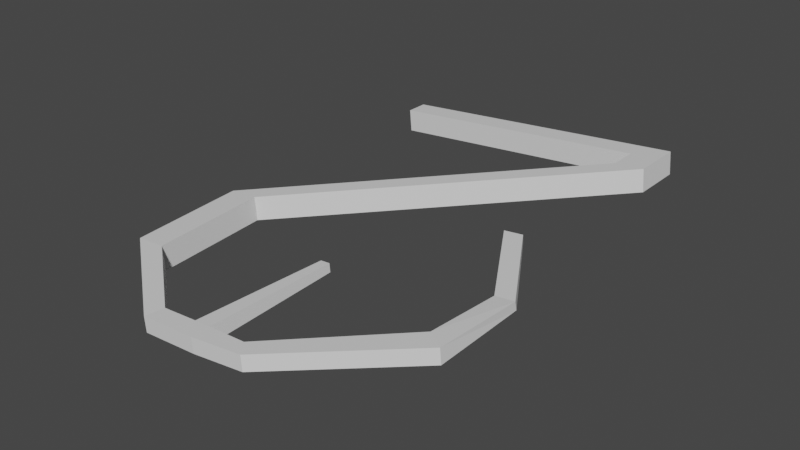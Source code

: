 # Source: hook.blend  (saved by Blender 3.3.6; exported with 4.5.12 LTS)
import bpy
from mathutils import Matrix  # noqa: F401  (used for matrix-valued properties, if any)

bpy.ops.wm.read_factory_settings(use_empty=True)
scene = bpy.context.scene
scene.name = 'Scene'

# ---- collections
col_collection = bpy.data.collections.new('Collection'); scene.collection.children.link(col_collection)

# ---- materials (node trees are filled in below, after node groups)
mat_material_001 = bpy.data.materials.new('Material.001')
mat_material_001.use_transparent_shadow = False

# ---- material node trees
mat_material_001.use_nodes = True; mat_material_001.node_tree.nodes.clear()
_N = mat_material_001.node_tree.nodes; _L = mat_material_001.node_tree.links
n0 = _N.new('ShaderNodeBsdfPrincipled'); n0.name = 'Principled BSDF'; n0.location = (10, 300)
n0.distribution = 'GGX'
n0.subsurface_method = 'RANDOM_WALK_SKIN'
n0.inputs[3].default_value = 1.45
n0.inputs[27].default_value = (0.0, 0.0, 0.0, 1.0)
n0.inputs[28].default_value = 1.0
n1 = _N.new('ShaderNodeOutputMaterial'); n1.name = 'Material Output'; n1.location = (300, 300)
_L.new(n0.outputs[0], n1.inputs[0])
n1.is_active_output = True

# ---- world
world_world = bpy.data.worlds.new('World'); scene.world = world_world
world_world.use_nodes = True; world_world.node_tree.nodes.clear()
_N = world_world.node_tree.nodes; _L = world_world.node_tree.links
n0 = _N.new('ShaderNodeOutputWorld'); n0.name = 'World Output'; n0.location = (300, 300)
n1 = _N.new('ShaderNodeBackground'); n1.name = 'Background'; n1.location = (10, 300)
n1.inputs[0].default_value = (0.05088, 0.05088, 0.05088, 1.0)
_L.new(n1.outputs[0], n0.inputs[0])
n0.is_active_output = True
world_world.color = (0.05088, 0.05088, 0.05088)
world_world.use_sun_shadow = False
world_world.sun_shadow_jitter_overblur = 0.0

# ---- meshes
me_cube_011 = bpy.data.meshes.new('Cube.011')
me_cube_011.from_pydata([(-0.1381, 0.1691, -0.004154), (-0.1381, 0.1851, -0.004154), (-0.1367, 0.1691, -0.02007), (-0.1367, 0.1851, -0.02007), (0.06923, 0.1691, 0.01379), (0.06923, 0.1851, 0.01379), (0.0706, 0.1691, -0.002132), (0.0706, 0.1851, -0.002132), (0.05032, 0.1691, -0.003887), (0.05032, 0.1851, -0.003887), (0.04894, 0.1691, 0.01203), (0.04894, 0.1851, 0.01203), (0.06923, 0.1587, 0.01379), (0.0706, 0.1587, -0.002132), (0.05032, 0.1587, -0.003887), (0.04894, 0.1587, 0.01203), (0.06922, 0.1491, 0.01379), (0.07059, 0.1491, -0.002133), (0.05033, 0.1492, -0.003887), (0.04895, 0.1492, 0.01203), (-0.1149, -0.01468, -0.002144), (-0.1135, -0.01468, -0.01806), (-0.1337, -0.01455, -0.01981), (-0.1351, -0.01455, -0.003894), (-0.1077, -0.09511, -0.001521), (-0.1063, -0.09511, -0.01744), (-0.1266, -0.09506, -0.01919), (-0.1279, -0.09506, -0.003276), (-0.0497, -0.1404, 0.0003417), (-0.04886, -0.1404, -0.009316), (-0.05093, -0.1525, -0.009495), (-0.05176, -0.1525, 0.000163), (-0.01425, -0.1408, 0.003409), (-0.01341, -0.1408, -0.006249), (-0.01322, -0.1531, -0.006232), (-0.01406, -0.1531, 0.003426), (0.01197, -0.1417, 0.005678), (0.0128, -0.1417, -0.00398), (0.02041, -0.1512, -0.003322), (0.01957, -0.1512, 0.006336), (0.08179, -0.08381, 0.01172), (0.08262, -0.08381, 0.002062), (0.0959, -0.09327, 0.003212), (0.09507, -0.09327, 0.01287), (0.08395, -0.0336, 0.00976), (0.084, -0.03225, 0.003983), (0.097, -0.03226, 0.005454), (0.09696, -0.03361, 0.01123), (-0.02456, -0.1406, -0.007213), (-0.02508, -0.1529, -0.007258), (-0.0254, -0.1406, 0.002444), (-0.02592, -0.1529, 0.002399), (-0.01537, -0.05177, 0.00127), (-0.01488, -0.05177, -0.004334), (-0.02135, -0.05169, -0.004894), (-0.02184, -0.05169, 0.0007105), (0.04571, 0.02962, 0.009759), (0.04503, 0.03123, 0.003985), (0.05804, 0.03124, 0.005456), (0.05872, 0.02963, 0.01123)], [], [(0, 1, 3, 2), (8, 9, 7, 6), (6, 7, 5, 4), (10, 11, 1, 0), (6, 4, 12, 13), (9, 3, 1, 11), (7, 9, 11, 5), (2, 8, 10, 0), (4, 5, 11, 10), (2, 3, 9, 8), (13, 12, 16, 17), (8, 6, 13, 14), (4, 10, 15, 12), (10, 8, 14, 15), (17, 16, 20, 21), (15, 14, 18, 19), (12, 15, 19, 16), (14, 13, 17, 18), (23, 22, 26, 27), (19, 18, 22, 23), (16, 19, 23, 20), (18, 17, 21, 22), (26, 25, 29, 30), (20, 23, 27, 24), (22, 21, 25, 26), (21, 20, 24, 25), (49, 48, 33, 34), (25, 24, 28, 29), (27, 26, 30, 31), (24, 27, 31, 28), (34, 33, 37, 38), (50, 32, 52, 55), (51, 49, 34, 35), (50, 51, 35, 32), (39, 38, 42, 43), (33, 32, 36, 37), (35, 34, 38, 39), (32, 35, 39, 36), (40, 43, 47, 44), (36, 39, 43, 40), (38, 37, 41, 42), (37, 36, 40, 41), (46, 45, 57, 58), (42, 41, 45, 46), (41, 40, 44, 45), (43, 42, 46, 47), (28, 31, 51, 50), (31, 30, 49, 51), (29, 28, 50, 48), (30, 29, 48, 49), (54, 55, 52, 53), (33, 48, 54, 53), (32, 33, 53, 52), (48, 50, 55, 54), (58, 57, 56, 59), (45, 44, 56, 57), (47, 46, 58, 59), (44, 47, 59, 56)])
_uv = me_cube_011.uv_layers.new(name='UVMap')
_uv.uv.foreach_set('vector', [0.375, 0.0, 0.625, 0.0, 0.625, 0.25, 0.375, 0.25, 0.375, 0.4755, 0.625, 0.4755, 0.625, 0.5, 0.375, 0.5, 0.375, 0.5, 0.625, 0.5, 0.625, 0.75, 0.375, 0.75, 0.375, 0.7745, 0.625, 0.7745, 0.625, 1.0, 0.375, 1.0, 0.375, 0.5, 0.375, 0.75, 0.375, 0.75, 0.375, 0.5, 0.6495, 0.5, 0.875, 0.5, 0.875, 0.75, 0.6495, 0.75, 0.625, 0.5, 0.6495, 0.5, 0.6495, 0.75, 0.625, 0.75, 0.125, 0.5, 0.3505, 0.5, 0.3505, 0.75, 0.125, 0.75, 0.375, 0.75, 0.625, 0.75, 0.625, 0.7745, 0.375, 0.7745, 0.375, 0.25, 0.625, 0.25, 0.625, 0.4755, 0.375, 0.4755, 0.375, 0.5, 0.375, 0.75, 0.375, 0.75, 0.375, 0.5, 0.375, 0.4755, 0.375, 0.5, 0.375, 0.5, 0.375, 0.4755, 0.375, 0.75, 0.375, 0.7745, 0.375, 0.7745, 0.375, 0.75, 0.3505, 0.75, 0.3505, 0.5, 0.3505, 0.5, 0.3505, 0.75, 0.375, 0.5, 0.375, 0.75, 0.375, 0.75, 0.375, 0.5, 0.3505, 0.75, 0.3505, 0.5, 0.3505, 0.5, 0.3505, 0.75, 0.375, 0.75, 0.375, 0.7745, 0.375, 0.7745, 0.375, 0.75, 0.375, 0.4755, 0.375, 0.5, 0.375, 0.5, 0.375, 0.4755, 0.3505, 0.75, 0.3505, 0.5, 0.3505, 0.5, 0.3505, 0.75, 0.3505, 0.75, 0.3505, 0.5, 0.3505, 0.5, 0.3505, 0.75, 0.375, 0.75, 0.375, 0.7745, 0.375, 0.7745, 0.375, 0.75, 0.375, 0.4755, 0.375, 0.5, 0.375, 0.5, 0.375, 0.4755, 0.375, 0.4755, 0.375, 0.5, 0.375, 0.5, 0.375, 0.4755, 0.375, 0.75, 0.375, 0.7745, 0.375, 0.7745, 0.375, 0.75, 0.375, 0.4755, 0.375, 0.5, 0.375, 0.5, 0.375, 0.4755, 0.375, 0.5, 0.375, 0.75, 0.375, 0.75, 0.375, 0.5, 0.375, 0.4755, 0.375, 0.5, 0.375, 0.5, 0.375, 0.4755, 0.375, 0.5, 0.375, 0.75, 0.375, 0.75, 0.375, 0.5, 0.3505, 0.75, 0.3505, 0.5, 0.3505, 0.5, 0.3505, 0.75, 0.375, 0.75, 0.375, 0.7745, 0.375, 0.7745, 0.375, 0.75, 0.375, 0.4755, 0.375, 0.5, 0.375, 0.5, 0.375, 0.4755, 0.375, 0.75, 0.375, 0.75, 0.375, 0.75, 0.375, 0.75, 0.3505, 0.75, 0.3505, 0.5, 0.3505, 0.5, 0.3505, 0.75, 0.375, 0.75, 0.375, 0.7745, 0.375, 0.7745, 0.375, 0.75, 0.3505, 0.75, 0.3505, 0.5, 0.3505, 0.5, 0.3505, 0.75, 0.375, 0.5, 0.375, 0.75, 0.375, 0.75, 0.375, 0.5, 0.3505, 0.75, 0.3505, 0.5, 0.3505, 0.5, 0.3505, 0.75, 0.375, 0.75, 0.375, 0.7745, 0.375, 0.7745, 0.375, 0.75, 0.375, 0.75, 0.375, 0.7745, 0.375, 0.7745, 0.375, 0.75, 0.375, 0.75, 0.375, 0.7745, 0.375, 0.7745, 0.375, 0.75, 0.375, 0.4755, 0.375, 0.5, 0.375, 0.5, 0.375, 0.4755, 0.375, 0.5, 0.375, 0.75, 0.375, 0.75, 0.375, 0.5, 0.375, 0.4755, 0.375, 0.5, 0.375, 0.5, 0.375, 0.4755, 0.375, 0.4755, 0.375, 0.5, 0.375, 0.5, 0.375, 0.4755, 0.375, 0.5, 0.375, 0.75, 0.375, 0.75, 0.375, 0.5, 0.3505, 0.75, 0.3505, 0.5, 0.3505, 0.5, 0.3505, 0.75, 0.375, 0.75, 0.375, 0.7745, 0.375, 0.7745, 0.375, 0.75, 0.3505, 0.75, 0.3505, 0.5, 0.3505, 0.5, 0.3505, 0.75, 0.375, 0.5, 0.375, 0.75, 0.375, 0.75, 0.375, 0.5, 0.375, 0.4755, 0.375, 0.5, 0.375, 0.5, 0.375, 0.4755, 0.375, 0.5, 0.375, 0.75, 0.375, 0.75, 0.375, 0.5, 0.375, 0.5, 0.375, 0.5, 0.375, 0.5, 0.375, 0.5, 0.375, 0.75, 0.375, 0.5, 0.375, 0.5, 0.375, 0.75, 0.375, 0.5, 0.375, 0.75, 0.375, 0.75, 0.375, 0.5, 0.3505, 0.5, 0.375, 0.5, 0.375, 0.75, 0.3505, 0.75, 0.375, 0.5, 0.375, 0.75, 0.375, 0.75, 0.375, 0.5, 0.3505, 0.75, 0.3505, 0.5, 0.3505, 0.5, 0.3505, 0.75, 0.375, 0.75, 0.375, 0.7745, 0.375, 0.7745, 0.375, 0.75])
me_cube_011.materials.append(mat_material_001)
me_cube_011.update()

# ---- objects
ob_cube_006 = bpy.data.objects.new('Cube.006', me_cube_011)

# ---- transforms, parenting, visibility, modifiers, constraints
ob_cube_006.location = (0.0, 0.0, 0.0)

# ---- collection membership
col_collection.objects.link(ob_cube_006)

# ---- scene / render settings (as saved in the file)
scene.frame_start = 1; scene.frame_end = 250; scene.frame_set(1)
scene.render.engine = 'BLENDER_EEVEE_NEXT'
scene.cycles.sampling_pattern = 'TABULATED_SOBOL'
scene.cycles.use_light_tree = False
scene.view_settings.view_transform = 'Filmic'
bpy.context.view_layer.update()

# ---- added for rendering (the .blend has no active camera and no usable light): camera, sun
cam_auto = bpy.data.cameras.new('AutoCamera')
cam_auto.lens = 50.0
cam_auto.sensor_width = 36.0
cam_auto.clip_end = 1000.0
ob_auto_camera = bpy.data.objects.new('AutoCamera', cam_auto)
scene.collection.objects.link(ob_auto_camera)
ob_auto_camera.location = (0.361808, -0.442857, 0.302739)
ob_auto_camera.rotation_euler = (1.09748, -7.21219e-08, 0.694738)
scene.camera = ob_auto_camera
light_auto_sun = bpy.data.lights.new('AutoSun', 'SUN')
light_auto_sun.energy = 3.0
light_auto_sun.angle = 0.0523599
ob_auto_sun = bpy.data.objects.new('AutoSun', light_auto_sun)
scene.collection.objects.link(ob_auto_sun)
ob_auto_sun.rotation_euler = (0.872665, 0.174533, 0.523599)
bpy.context.view_layer.update()
